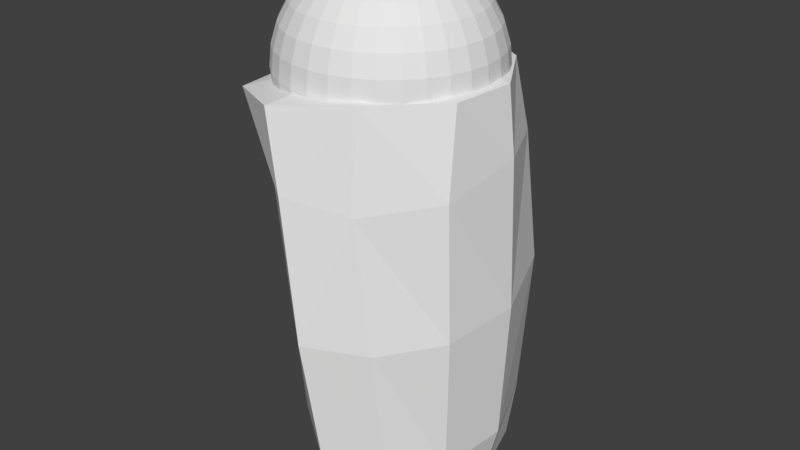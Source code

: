 # Source: 09_thighR.blend  (saved by Blender 2.79.0; exported with 4.5.12 LTS)
import bpy
from mathutils import Matrix  # noqa: F401  (used for matrix-valued properties, if any)

bpy.ops.wm.read_factory_settings(use_empty=True)
scene = bpy.context.scene
scene.name = 'Scene'

# ---- collections
col_collection_1 = bpy.data.collections.new('Collection 1'); scene.collection.children.link(col_collection_1)

# ---- materials (node trees are filled in below, after node groups)
mat_x = bpy.data.materials.new('マテリアル')
mat_x.alpha_threshold = 0.0
mat_x.use_transparent_shadow = False
mat_x.roughness = 0.5

# ---- material node trees

# ---- world
world_world = bpy.data.worlds.new('World'); scene.world = world_world
world_world.color = (0.05088, 0.05088, 0.05088)
world_world.use_sun_shadow = False
world_world.sun_shadow_jitter_overblur = 0.0
world_world.cycles.sampling_method = 'MANUAL'

# ---- meshes
me_007 = bpy.data.meshes.new('球.007')
me_007.from_pydata([(0.5153, 0.0, 0.1025), (0.4854, 0.0, 0.201), (0.4368, 0.0, 0.2919), (0.3715, 0.0, 0.3715), (0.2919, 0.0, 0.4368), (0.201, 0.0, 0.4854), (0.1025, 0.0, 0.5153), (0.5054, -0.1005, 0.1025), (0.476, -0.09469, 0.201), (0.4284, -0.08522, 0.2919), (0.3644, -0.07247, 0.3715), (0.2863, -0.05694, 0.4368), (0.1972, -0.03922, 0.4854), (0.1005, -0.02, 0.5153), (0.476, -0.1972, 0.1025), (0.4484, -0.1857, 0.201), (0.4036, -0.1672, 0.2919), (0.3432, -0.1422, 0.3715), (0.2697, -0.1117, 0.4368), (0.1857, -0.07694, 0.4854), (0.09469, -0.03922, 0.5153), (0.4284, -0.2863, 0.1025), (0.4036, -0.2697, 0.201), (0.3632, -0.2427, 0.2919), (0.3089, -0.2064, 0.3715), (0.2427, -0.1622, 0.4368), (0.1672, -0.1117, 0.4854), (0.08522, -0.05694, 0.5153), (0.3643, -0.3644, 0.1025), (0.3432, -0.3432, 0.201), (0.3089, -0.3089, 0.2919), (0.2627, -0.2627, 0.3715), (0.2064, -0.2064, 0.4368), (0.1422, -0.1422, 0.4854), (0.07247, -0.07247, 0.5153), (0.2863, -0.4284, 0.1025), (0.2697, -0.4036, 0.201), (0.2427, -0.3632, 0.2919), (0.2064, -0.3089, 0.3715), (0.1622, -0.2427, 0.4368), (0.1117, -0.1672, 0.4854), (0.05694, -0.08522, 0.5153), (0.1972, -0.476, 0.1025), (0.1857, -0.4484, 0.201), (0.1672, -0.4036, 0.2919), (0.1422, -0.3432, 0.3715), (0.1117, -0.2697, 0.4368), (0.07694, -0.1857, 0.4854), (0.03922, -0.09469, 0.5153), (0.1025, -0.5153, -3.966e-08), (0.1005, -0.5054, 0.1025), (0.09469, -0.476, 0.201), (0.08522, -0.4284, 0.2919), (0.07247, -0.3644, 0.3715), (0.05694, -0.2863, 0.4368), (0.03922, -0.1972, 0.4854), (0.02, -0.1005, 0.5153), (-1.99e-07, -0.5254, -3.966e-08), (-2.068e-07, -0.5153, 0.1025), (-1.207e-07, -0.4854, 0.201), (-1.755e-07, -0.4368, 0.2919), (-1.677e-07, -0.3715, 0.3715), (-1.794e-07, -0.2919, 0.4368), (-1.599e-07, -0.201, 0.4854), (-1.618e-07, -0.1025, 0.5153), (-0.1025, -0.5153, -3.966e-08), (-0.1005, -0.5054, 0.1025), (-0.09469, -0.476, 0.201), (-0.08522, -0.4284, 0.2919), (-0.07247, -0.3644, 0.3715), (-0.05694, -0.2863, 0.4368), (-0.03922, -0.1972, 0.4854), (-0.02, -0.1005, 0.5153), (-0.201, -0.4854, -3.966e-08), (-0.1972, -0.476, 0.1025), (-0.1857, -0.4484, 0.201), (-0.1672, -0.4036, 0.2919), (-0.1422, -0.3432, 0.3715), (-0.1117, -0.2697, 0.4368), (-0.07694, -0.1857, 0.4854), (-0.03922, -0.09469, 0.5153), (-0.2919, -0.4368, -3.966e-08), (-0.2863, -0.4284, 0.1025), (-0.2697, -0.4036, 0.201), (-0.2427, -0.3632, 0.2919), (-0.2064, -0.3089, 0.3715), (-0.1622, -0.2427, 0.4368), (-0.1117, -0.1672, 0.4854), (-0.05694, -0.08522, 0.5153), (-0.3715, -0.3715, -3.966e-08), (-0.3644, -0.3644, 0.1025), (-0.3432, -0.3432, 0.201), (-0.3089, -0.3089, 0.2919), (-0.2627, -0.2627, 0.3715), (-0.2064, -0.2064, 0.4368), (-0.1422, -0.1422, 0.4854), (-0.07247, -0.07247, 0.5153), (-0.4368, -0.2919, -3.966e-08), (-0.4284, -0.2863, 0.1025), (-0.4036, -0.2697, 0.201), (-0.3632, -0.2427, 0.2919), (-0.3089, -0.2064, 0.3715), (-0.2427, -0.1622, 0.4368), (-0.1672, -0.1117, 0.4854), (-0.08522, -0.05694, 0.5153), (-0.4854, -0.201, -3.966e-08), (-0.476, -0.1972, 0.1025), (-0.4484, -0.1857, 0.201), (-0.4036, -0.1672, 0.2919), (-0.3432, -0.1422, 0.3715), (-0.2697, -0.1117, 0.4368), (-0.1857, -0.07694, 0.4854), (-0.09469, -0.03922, 0.5153), (-0.5153, -0.1025, -3.966e-08), (-0.5054, -0.1005, 0.1025), (-0.476, -0.09469, 0.201), (-0.4284, -0.08522, 0.2919), (-0.3644, -0.07247, 0.3715), (-0.2863, -0.05694, 0.4368), (-0.1972, -0.03922, 0.4854), (-0.1005, -0.02, 0.5153), (-0.5254, 5.272e-08, -3.966e-08), (-0.5153, 4.489e-08, 0.1025), (-0.4854, -3.34e-08, 0.201), (-0.4368, 4.489e-08, 0.2919), (-0.3715, 1.357e-08, 0.3715), (-0.2919, 5.746e-09, 0.4368), (-0.201, -2.082e-09, 0.4854), (-0.1025, -2.082e-09, 0.5153), (-0.5153, 0.1025, -3.966e-08), (-0.5054, 0.1005, 0.1025), (-0.476, 0.09469, 0.201), (-0.4284, 0.08522, 0.2919), (-0.3644, 0.07247, 0.3715), (-0.2863, 0.05694, 0.4368), (-0.1972, 0.03922, 0.4854), (-0.1005, 0.02, 0.5153), (-0.4854, 0.201, -3.966e-08), (-0.476, 0.1972, 0.1025), (-0.4484, 0.1857, 0.201), (-0.4036, 0.1672, 0.2919), (-0.3432, 0.1422, 0.3715), (-0.2697, 0.1117, 0.4368), (-0.1857, 0.07694, 0.4854), (-0.09469, 0.03922, 0.5153), (-0.4368, 0.2919, -3.966e-08), (-0.4284, 0.2863, 0.1025), (-0.4036, 0.2697, 0.201), (-0.3632, 0.2427, 0.2919), (-0.3089, 0.2064, 0.3715), (-0.2427, 0.1622, 0.4368), (-0.1672, 0.1117, 0.4854), (-0.08522, 0.05694, 0.5153), (-0.3715, 0.3715, -3.966e-08), (-0.3644, 0.3644, 0.1025), (-0.3432, 0.3432, 0.201), (-0.3089, 0.3089, 0.2919), (-0.2627, 0.2627, 0.3715), (-0.2064, 0.2064, 0.4368), (-0.1422, 0.1422, 0.4854), (-0.07247, 0.07247, 0.5153), (-0.2919, 0.4368, -3.966e-08), (-0.2863, 0.4284, 0.1025), (-0.2697, 0.4036, 0.201), (-0.2427, 0.3632, 0.2919), (-0.2064, 0.3089, 0.3715), (-0.1622, 0.2427, 0.4368), (-0.1117, 0.1672, 0.4854), (-0.05694, 0.08522, 0.5153), (-1.712e-07, 0.0, 0.5254), (-0.201, 0.4854, -3.966e-08), (-0.1972, 0.476, 0.1025), (-0.1857, 0.4484, 0.201), (-0.1672, 0.4036, 0.2919), (-0.1422, 0.3432, 0.3715), (-0.1117, 0.2697, 0.4368), (-0.07694, 0.1857, 0.4854), (-0.03922, 0.09469, 0.5153), (-0.1025, 0.5153, -3.966e-08), (-0.1005, 0.5054, 0.1025), (-0.09469, 0.476, 0.201), (-0.08522, 0.4284, 0.2919), (-0.07247, 0.3644, 0.3715), (-0.05694, 0.2863, 0.4368), (-0.03922, 0.1972, 0.4854), (-0.02, 0.1005, 0.5153), (-5.026e-08, 0.5153, 0.1025), (-1.677e-07, 0.4854, 0.201), (-7.375e-08, 0.4368, 0.2919), (-9.723e-08, 0.3715, 0.3715), (-1.364e-07, 0.2919, 0.4368), (-1.325e-07, 0.201, 0.4854), (-1.657e-07, 0.1025, 0.5153), (0.1005, 0.5054, 0.1025), (0.09469, 0.476, 0.201), (0.08522, 0.4284, 0.2919), (0.07247, 0.3644, 0.3715), (0.05694, 0.2863, 0.4368), (0.03922, 0.1972, 0.4854), (0.02, 0.1005, 0.5153), (0.1972, 0.476, 0.1025), (0.1857, 0.4484, 0.201), (0.1672, 0.4036, 0.2919), (0.1422, 0.3432, 0.3715), (0.1117, 0.2697, 0.4368), (0.07694, 0.1857, 0.4854), (0.03922, 0.09469, 0.5153), (0.2863, 0.4284, 0.1025), (0.2697, 0.4036, 0.201), (0.2427, 0.3632, 0.2919), (0.2064, 0.3089, 0.3715), (0.1622, 0.2427, 0.4368), (0.1117, 0.1672, 0.4854), (0.05694, 0.08522, 0.5153), (0.3643, 0.3643, 0.1025), (0.3432, 0.3432, 0.201), (0.3089, 0.3089, 0.2919), (0.2627, 0.2627, 0.3715), (0.2064, 0.2064, 0.4368), (0.1422, 0.1422, 0.4854), (0.07247, 0.07247, 0.5153), (0.4284, 0.2863, 0.1025), (0.4036, 0.2697, 0.201), (0.3632, 0.2427, 0.2919), (0.3089, 0.2064, 0.3715), (0.2427, 0.1622, 0.4368), (0.1672, 0.1117, 0.4854), (0.08522, 0.05694, 0.5153), (0.476, 0.1972, 0.1025), (0.4484, 0.1857, 0.201), (0.4036, 0.1672, 0.2919), (0.3432, 0.1422, 0.3715), (0.2697, 0.1117, 0.4368), (0.1857, 0.07694, 0.4854), (0.09469, 0.03922, 0.5153), (0.5054, 0.1005, 0.1025), (0.476, 0.09469, 0.201), (0.4284, 0.08522, 0.2919), (0.3643, 0.07247, 0.3715), (0.2863, 0.05694, 0.4368), (0.1972, 0.03922, 0.4854), (0.1005, 0.02, 0.5153), (0.3694, -0.3724, 0.006397), (0.3712, -0.3712, 0.003486), (0.3718, -0.3701, 0.006398), (-0.2892, -0.4328, -0.04867), (-0.3674, -0.3674, -0.05853), (-0.1997, -0.4822, -0.03471), (-0.1022, -0.5136, -0.01712), (-0.08237, -0.516, -0.01313), (-1.998e-07, -0.5243, -0.01036), (0.1024, -0.5149, -0.003988), (0.1458, -0.5021, -3.966e-08), (0.2009, -0.4849, 0.005209), (0.2915, -0.4362, 0.007401), (0.4361, -0.2914, 0.008266), (0.4842, -0.2006, 0.01299), (-0.4775, -0.1978, -0.08668), (-0.4307, -0.2878, -0.07486), (-0.5063, -0.1007, -0.09298), (-0.5162, 4.557e-08, -0.09355), (-0.5083, 0.08378, -0.08924), (0.514, -0.1022, 0.01314), (0.5238, 0.0, 0.01565), (0.5151, 0.08429, 0.02012), (-0.5066, 0.1008, -0.0894), (-0.4777, 0.1979, -0.08451), (-0.4308, 0.2878, -0.07398), (-0.3674, 0.3674, -0.05815), (-0.2897, 0.4336, -0.03929), (-0.2004, 0.4837, -0.01837), (-0.1024, 0.5147, -0.005902), (-0.04135, 0.5213, -3.966e-08), (-7.28e-08, 0.525, 0.004131), (0.09009, 0.5149, 0.01609), (0.2006, 0.4844, 0.01077), (0.2913, 0.436, 0.01003), (0.1022, 0.5138, 0.01516), (0.3707, 0.3707, 0.01075), (0.4843, 0.2006, 0.0123), (0.5135, 0.1021, 0.01847), (0.436, 0.2913, 0.009689), (-0.4598, -0.4543, -0.08746), (-0.4535, 0.5069, -0.08925), (0.3726, 0.4167, 0.005626), (0.2437, -0.4911, 0.006382), (-0.2033, -0.296, -2.08), (-0.233, 0.3404, -2.08), (0.3845, 0.4772, -2.08), (0.3298, -0.4034, -2.08), (-0.1168, -0.6519, -0.0348), (0.102, 0.5913, -2.08), (0.102, -0.5106, -2.08), (0.09318, 0.5847, 0.004971), (-0.2909, 0.08346, -2.08), (0.5078, 0.08346, -2.08), (0.102, 0.09092, -2.08), (-0.5345, 0.08346, -0.09705), (0.5708, 0.08346, 0.01215), (0.07131, 0.09092, 0.08363), (-0.4328, -0.3454, -0.4077), (0.6104, 0.07904, -0.3094), (0.102, 0.6277, -0.2647), (-0.3917, 0.4116, -0.3396), (-0.4849, 0.07904, -0.3359), (0.4319, 0.45, -0.3393), (0.2572, -0.5472, -0.4684), (-0.04067, -0.6743, -0.4098), (-0.3419, 0.08147, -1.735), (-0.3233, 0.3623, -1.771), (0.3655, -0.4648, -1.833), (0.09978, -0.6091, -1.792), (0.1021, 0.6533, -1.656), (0.4273, 0.4843, -1.777), (-0.256, -0.3512, -1.746), (0.5967, 0.08147, -1.743), (-0.2277, 0.5978, -0.0339), (-0.2179, 0.6106, -0.3733), (0.5292, -0.2215, 0.006417), (0.5496, -0.2876, -0.4105), (0.5253, -0.2377, -1.801), (-0.1552, 0.5605, -1.779), (0.6353, 0.08026, -1.034), (-0.3962, 0.08026, -1.071), (0.05604, -0.6934, -1.095), (0.5656, -0.2811, -1.081), (-0.284, -0.404, -1.082), (0.477, 0.5013, -0.999), (0.3375, -0.5322, -1.117), (-0.1341, 0.6019, -1.097), (-0.3581, 0.3866, -1.084), (0.102, 0.6951, -0.9799), (-0.07124, 0.54, -2.08), (0.4592, -0.2193, -2.08)], [], [(5, 11, 12), (3, 9, 10), (0, 8, 1), (5, 13, 6), (4, 10, 11), (1, 9, 2), (263, 7, 0), (11, 17, 18), (8, 16, 9), (262, 14, 7), (11, 19, 12), (10, 16, 17), (8, 14, 15), (12, 20, 13), (17, 25, 18), (16, 22, 23), (256, 21, 14), (18, 26, 19), (16, 24, 17), (14, 22, 15), (19, 27, 20), (25, 31, 32), (23, 29, 30), (255, 244, 28), (25, 33, 26), (23, 31, 24), (21, 29, 22), (26, 34, 27), (31, 39, 32), (30, 36, 37), (28, 242, 35), (32, 40, 33), (30, 38, 31), (28, 36, 29), (34, 40, 41), (38, 46, 39), (37, 43, 44), (254, 42, 35), (39, 47, 40), (38, 44, 45), (35, 43, 36), (40, 48, 41), (46, 53, 54), (44, 51, 52), (252, 49, 50), (46, 55, 47), (45, 52, 53), (42, 51, 43), (48, 55, 56), (54, 61, 62), (52, 59, 60), (49, 58, 50), (54, 63, 55), (52, 61, 53), (50, 59, 51), (251, 57, 49), (55, 64, 56), (62, 69, 70), (60, 67, 68), (58, 65, 66), (62, 71, 63), (60, 69, 61), (58, 67, 59), (249, 248, 65), (63, 72, 64), (70, 77, 78), (68, 75, 76), (66, 73, 74), (71, 78, 79), (68, 77, 69), (66, 75, 67), (248, 73, 65), (71, 80, 72), (78, 85, 86), (76, 83, 84), (73, 82, 74), (78, 87, 79), (76, 85, 77), (74, 83, 75), (247, 81, 73), (79, 88, 80), (86, 93, 94), (84, 91, 92), (81, 90, 82), (87, 94, 95), (84, 93, 85), (82, 91, 83), (245, 89, 81), (88, 95, 96), (94, 101, 102), (92, 99, 100), (89, 98, 90), (95, 102, 103), (92, 101, 93), (90, 99, 91), (246, 97, 89), (95, 104, 96), (102, 109, 110), (100, 107, 108), (98, 105, 106), (103, 110, 111), (101, 108, 109), (98, 107, 99), (258, 105, 97), (104, 111, 112), (109, 118, 110), (108, 115, 116), (105, 114, 106), (110, 119, 111), (108, 117, 109), (106, 115, 107), (257, 113, 105), (111, 120, 112), (117, 126, 118), (116, 123, 124), (113, 122, 114), (119, 126, 127), (116, 125, 117), (114, 123, 115), (259, 121, 113), (120, 127, 128), (126, 133, 134), (124, 131, 132), (121, 130, 122), (126, 135, 127), (124, 133, 125), (122, 131, 123), (261, 265, 129), (128, 135, 136), (134, 141, 142), (132, 139, 140), (129, 138, 130), (135, 142, 143), (132, 141, 133), (130, 139, 131), (129, 266, 137), (136, 143, 144), (141, 150, 142), (140, 147, 148), (137, 146, 138), (143, 150, 151), (140, 149, 141), (138, 147, 139), (137, 267, 145), (144, 151, 152), (150, 157, 158), (148, 155, 156), (145, 154, 146), (150, 159, 151), (148, 157, 149), (146, 155, 147), (145, 268, 153), (151, 160, 152), (157, 166, 158), (156, 163, 164), (153, 162, 154), (158, 167, 159), (156, 165, 157), (154, 163, 155), (153, 269, 161), (160, 167, 168), (165, 175, 166), (164, 172, 173), (162, 170, 171), (167, 175, 176), (164, 174, 165), (162, 172, 163), (161, 270, 170), (168, 176, 177), (174, 183, 175), (173, 180, 181), (171, 178, 179), (175, 184, 176), (173, 182, 174), (171, 180, 172), (170, 271, 178), (176, 185, 177), (182, 190, 183), (181, 187, 188), (272, 273, 186), (184, 190, 191), (182, 188, 189), (179, 187, 180), (178, 271, 272), (184, 192, 185), (189, 197, 190), (188, 194, 195), (274, 277, 193), (190, 198, 191), (189, 195, 196), (186, 194, 187), (191, 199, 192), (196, 204, 197), (195, 201, 202), (277, 200, 193), (197, 205, 198), (195, 203, 196), (193, 201, 194), (198, 206, 199), (204, 210, 211), (202, 208, 209), (275, 207, 200), (205, 211, 212), (203, 209, 210), (200, 208, 201), (206, 212, 213), (211, 217, 218), (209, 215, 216), (207, 278, 214), (211, 219, 212), (209, 217, 210), (207, 215, 208), (212, 220, 213), (217, 225, 218), (216, 222, 223), (278, 221, 214), (218, 226, 219), (216, 224, 217), (214, 222, 215), (219, 227, 220), (224, 232, 225), (223, 229, 230), (221, 279, 228), (225, 233, 226), (223, 231, 224), (221, 229, 222), (226, 234, 227), (231, 239, 232), (230, 236, 237), (228, 280, 235), (232, 240, 233), (230, 238, 231), (228, 236, 229), (234, 240, 241), (169, 6, 13), (169, 13, 20), (169, 20, 27), (169, 27, 34), (169, 34, 41), (169, 41, 48), (169, 48, 56), (169, 56, 64), (169, 64, 72), (169, 72, 80), (169, 80, 88), (169, 88, 96), (169, 96, 104), (169, 104, 112), (169, 112, 120), (169, 120, 128), (169, 128, 136), (169, 136, 144), (169, 144, 152), (169, 152, 160), (169, 160, 168), (169, 168, 177), (169, 177, 185), (169, 185, 192), (169, 192, 199), (169, 199, 206), (169, 206, 213), (169, 213, 220), (169, 220, 227), (169, 227, 234), (169, 234, 241), (238, 4, 239), (236, 2, 237), (264, 263, 0), (169, 241, 6), (239, 5, 240), (237, 3, 238), (235, 1, 236), (240, 6, 241), (244, 242, 243), (252, 251, 49), (300, 297, 282), (302, 284, 293), (301, 318, 298), (307, 285, 306), (299, 318, 285), (333, 295, 296), (317, 283, 303), (296, 286, 292), (307, 282, 290), (282, 299, 290), (288, 296, 295), (301, 284, 305), (316, 293, 299), (303, 297, 304), (287, 296, 332), (299, 284, 298), (312, 327, 331), (314, 324, 311), (315, 325, 322), (309, 329, 330), (308, 330, 323), (311, 328, 310), (314, 323, 326), (315, 327, 313), (286, 308, 314), (287, 321, 309), (291, 313, 312), (295, 313, 288), (294, 309, 308), (292, 314, 311), (292, 310, 289), (295, 320, 315), (316, 302, 293), (319, 285, 318), (325, 306, 319), (317, 331, 302), (322, 319, 301), (324, 306, 328), (323, 300, 326), (329, 312, 331), (331, 305, 302), (322, 305, 327), (328, 320, 310), (323, 303, 304), (326, 307, 324), (330, 317, 303), (321, 291, 312), (333, 310, 320), (5, 4, 11), (3, 2, 9), (0, 7, 8), (5, 12, 13), (4, 3, 10), (1, 8, 9), (263, 262, 7), (11, 10, 17), (8, 15, 16), (262, 256, 14), (11, 18, 19), (10, 9, 16), (8, 7, 14), (12, 19, 20), (17, 24, 25), (16, 15, 22), (256, 255, 21), (18, 25, 26), (16, 23, 24), (14, 21, 22), (19, 26, 27), (25, 24, 31), (23, 22, 29), (28, 21, 255), (244, 243, 28), (25, 32, 33), (23, 30, 31), (21, 28, 29), (26, 33, 34), (31, 38, 39), (30, 29, 36), (28, 243, 242), (242, 254, 35), (32, 39, 40), (30, 37, 38), (28, 35, 36), (34, 33, 40), (38, 45, 46), (37, 36, 43), (254, 253, 42), (39, 46, 47), (38, 37, 44), (35, 42, 43), (40, 47, 48), (46, 45, 53), (44, 43, 51), (50, 42, 252), (42, 253, 252), (46, 54, 55), (45, 44, 52), (42, 50, 51), (48, 47, 55), (54, 53, 61), (52, 51, 59), (49, 57, 58), (54, 62, 63), (52, 60, 61), (50, 58, 59), (251, 250, 57), (55, 63, 64), (62, 61, 69), (60, 59, 67), (58, 57, 65), (62, 70, 71), (60, 68, 69), (58, 66, 67), (65, 57, 249), (57, 250, 249), (63, 71, 72), (70, 69, 77), (68, 67, 75), (66, 65, 73), (71, 70, 78), (68, 76, 77), (66, 74, 75), (248, 247, 73), (71, 79, 80), (78, 77, 85), (76, 75, 83), (73, 81, 82), (78, 86, 87), (76, 84, 85), (74, 82, 83), (247, 245, 81), (79, 87, 88), (86, 85, 93), (84, 83, 91), (81, 89, 90), (87, 86, 94), (84, 92, 93), (82, 90, 91), (245, 246, 89), (88, 87, 95), (94, 93, 101), (92, 91, 99), (89, 97, 98), (95, 94, 102), (92, 100, 101), (90, 98, 99), (246, 258, 97), (95, 103, 104), (102, 101, 109), (100, 99, 107), (98, 97, 105), (103, 102, 110), (101, 100, 108), (98, 106, 107), (258, 257, 105), (104, 103, 111), (109, 117, 118), (108, 107, 115), (105, 113, 114), (110, 118, 119), (108, 116, 117), (106, 114, 115), (257, 259, 113), (111, 119, 120), (117, 125, 126), (116, 115, 123), (113, 121, 122), (119, 118, 126), (116, 124, 125), (114, 122, 123), (259, 260, 121), (120, 119, 127), (126, 125, 133), (124, 123, 131), (121, 129, 130), (126, 134, 135), (124, 132, 133), (122, 130, 131), (129, 121, 261), (121, 260, 261), (128, 127, 135), (134, 133, 141), (132, 131, 139), (129, 137, 138), (135, 134, 142), (132, 140, 141), (130, 138, 139), (129, 265, 266), (136, 135, 143), (141, 149, 150), (140, 139, 147), (137, 145, 146), (143, 142, 150), (140, 148, 149), (138, 146, 147), (137, 266, 267), (144, 143, 151), (150, 149, 157), (148, 147, 155), (145, 153, 154), (150, 158, 159), (148, 156, 157), (146, 154, 155), (145, 267, 268), (151, 159, 160), (157, 165, 166), (156, 155, 163), (153, 161, 162), (158, 166, 167), (156, 164, 165), (154, 162, 163), (153, 268, 269), (160, 159, 167), (165, 174, 175), (164, 163, 172), (162, 161, 170), (167, 166, 175), (164, 173, 174), (162, 171, 172), (161, 269, 270), (168, 167, 176), (174, 182, 183), (173, 172, 180), (171, 170, 178), (175, 183, 184), (173, 181, 182), (171, 179, 180), (170, 270, 271), (176, 184, 185), (182, 189, 190), (181, 180, 187), (186, 179, 272), (179, 178, 272), (184, 183, 190), (182, 181, 188), (179, 186, 187), (184, 191, 192), (189, 196, 197), (188, 187, 194), (193, 186, 274), (186, 273, 274), (190, 197, 198), (189, 188, 195), (186, 193, 194), (191, 198, 199), (196, 203, 204), (195, 194, 201), (277, 275, 200), (197, 204, 205), (195, 202, 203), (193, 200, 201), (198, 205, 206), (204, 203, 210), (202, 201, 208), (275, 276, 207), (205, 204, 211), (203, 202, 209), (200, 207, 208), (206, 205, 212), (211, 210, 217), (209, 208, 215), (207, 276, 278), (211, 218, 219), (209, 216, 217), (207, 214, 215), (212, 219, 220), (217, 224, 225), (216, 215, 222), (278, 281, 221), (218, 225, 226), (216, 223, 224), (214, 221, 222), (219, 226, 227), (224, 231, 232), (223, 222, 229), (221, 281, 279), (225, 232, 233), (223, 230, 231), (221, 228, 229), (226, 233, 234), (231, 238, 239), (230, 229, 236), (228, 279, 280), (232, 239, 240), (230, 237, 238), (228, 235, 236), (234, 233, 240), (238, 3, 4), (236, 1, 2), (0, 235, 264), (235, 280, 264), (239, 4, 5), (237, 2, 3), (235, 0, 1), (240, 5, 6), (300, 304, 297), (302, 305, 284), (301, 319, 318), (307, 290, 285), (285, 290, 299), (299, 298, 318), (292, 289, 296), (289, 333, 296), (317, 316, 283), (296, 294, 286), (307, 300, 282), (282, 297, 299), (288, 291, 296), (301, 298, 284), (299, 297, 283), (283, 316, 299), (303, 283, 297), (294, 296, 287), (296, 291, 332), (299, 293, 284), (312, 313, 327), (314, 326, 324), (315, 320, 325), (309, 321, 329), (308, 309, 330), (311, 324, 328), (314, 308, 323), (315, 322, 327), (286, 294, 308), (287, 332, 321), (291, 288, 313), (295, 315, 313), (294, 287, 309), (292, 286, 314), (292, 311, 310), (295, 333, 320), (316, 317, 302), (319, 306, 285), (325, 328, 306), (317, 329, 331), (322, 325, 319), (324, 307, 306), (323, 304, 300), (329, 321, 312), (331, 327, 305), (322, 301, 305), (328, 325, 320), (323, 330, 303), (326, 300, 307), (330, 329, 317), (321, 332, 291), (333, 289, 310)])
_uv = me_007.uv_layers.new(name='UVマップ')
_uv.uv.foreach_set('vector', [0.8078, 0.1574, 0.7996, 0.1356, 0.7997, 0.1569, 0.8151, 0.1161, 0.8009, 0.09269, 0.8001, 0.1144, 0.8285, 0.04755, 0.8018, 0.0697, 0.8237, 0.07234, 0.8078, 0.1574, 0.8007, 0.1789, 0.805, 0.179, 0.8112, 0.1367, 0.8001, 0.1144, 0.7996, 0.1356, 0.8237, 0.07234, 0.8009, 0.09269, 0.8192, 0.09493, 0.8329, 0.02363, 0.8027, 0.04466, 0.8285, 0.04755, 0.7996, 0.1356, 0.7849, 0.1151, 0.7878, 0.1364, 0.8018, 0.0697, 0.7823, 0.09332, 0.8009, 0.09269, 0.8032, 0.02023, 0.777, 0.04572, 0.8027, 0.04466, 0.7996, 0.1356, 0.7914, 0.1578, 0.7997, 0.1569, 0.8001, 0.1144, 0.7823, 0.09332, 0.7849, 0.1151, 0.8018, 0.0697, 0.777, 0.04572, 0.7798, 0.07042, 0.7997, 0.1569, 0.7964, 0.1797, 0.8007, 0.1789, 0.7849, 0.1151, 0.776, 0.1392, 0.7878, 0.1364, 0.7823, 0.09332, 0.7582, 0.07428, 0.7639, 0.0967, 0.7741, 0.02189, 0.7521, 0.05031, 0.777, 0.04572, 0.7878, 0.1364, 0.7833, 0.1601, 0.7914, 0.1578, 0.7823, 0.09332, 0.7698, 0.1182, 0.7849, 0.1151, 0.777, 0.04572, 0.7582, 0.07428, 0.7798, 0.07042, 0.7914, 0.1578, 0.7921, 0.1812, 0.7964, 0.1797, 0.776, 0.1392, 0.755, 0.1236, 0.7646, 0.1439, 0.7639, 0.0967, 0.7372, 0.08102, 0.746, 0.1027, 0.7458, 0.02627, 0.7194, 0.0347, 0.7282, 0.05799, 0.776, 0.1392, 0.7755, 0.1639, 0.7833, 0.1601, 0.7639, 0.0967, 0.755, 0.1236, 0.7698, 0.1182, 0.7521, 0.05031, 0.7372, 0.08102, 0.7582, 0.07428, 0.7833, 0.1601, 0.7882, 0.1835, 0.7921, 0.1812, 0.755, 0.1236, 0.7537, 0.1505, 0.7646, 0.1439, 0.746, 0.1027, 0.7171, 0.09043, 0.7287, 0.1112, 0.7282, 0.05799, 0.7183, 0.03464, 0.7054, 0.0685, 0.7646, 0.1439, 0.7682, 0.169, 0.7755, 0.1639, 0.746, 0.1027, 0.7407, 0.1312, 0.755, 0.1236, 0.7282, 0.05799, 0.7171, 0.09043, 0.7372, 0.08102, 0.7882, 0.1835, 0.7682, 0.169, 0.7847, 0.1865, 0.7407, 0.1312, 0.7436, 0.1591, 0.7537, 0.1505, 0.7287, 0.1112, 0.6978, 0.1023, 0.7121, 0.1222, 0.6937, 0.0467, 0.6837, 0.08135, 0.7054, 0.0685, 0.7537, 0.1505, 0.7617, 0.1756, 0.7682, 0.169, 0.7407, 0.1312, 0.7121, 0.1222, 0.7272, 0.1412, 0.7054, 0.0685, 0.6978, 0.1023, 0.7171, 0.09043, 0.7682, 0.169, 0.7817, 0.1902, 0.7847, 0.1865, 0.7436, 0.1591, 0.7146, 0.1534, 0.7346, 0.1696, 0.7121, 0.1222, 0.6793, 0.1164, 0.6963, 0.1355, 0.6567, 0.06791, 0.6473, 0.07508, 0.6633, 0.09617, 0.7436, 0.1591, 0.7563, 0.1835, 0.7617, 0.1756, 0.7272, 0.1412, 0.6963, 0.1355, 0.7146, 0.1534, 0.6837, 0.08135, 0.6793, 0.1164, 0.6978, 0.1023, 0.7817, 0.1902, 0.7563, 0.1835, 0.7794, 0.1946, 0.7346, 0.1696, 0.703, 0.1683, 0.7268, 0.1823, 0.6963, 0.1355, 0.6612, 0.1328, 0.6811, 0.1515, 0.6473, 0.07508, 0.6431, 0.1126, 0.6633, 0.09617, 0.7346, 0.1696, 0.7521, 0.1928, 0.7563, 0.1835, 0.6963, 0.1355, 0.703, 0.1683, 0.7146, 0.1534, 0.6633, 0.09617, 0.6612, 0.1328, 0.6793, 0.1164, 0.6466, 0.07425, 0.6261, 0.09155, 0.6473, 0.07508, 0.7563, 0.1835, 0.778, 0.1994, 0.7794, 0.1946, 0.7283, 0.2307, 0.7183, 0.2627, 0.7376, 0.2432, 0.6815, 0.2692, 0.6854, 0.3095, 0.7009, 0.2849, 0.6439, 0.3218, 0.6593, 0.3652, 0.6717, 0.3363, 0.7283, 0.2307, 0.7585, 0.2267, 0.7535, 0.2177, 0.6815, 0.2692, 0.7183, 0.2627, 0.704, 0.2479, 0.6439, 0.3218, 0.6854, 0.3095, 0.6614, 0.294, 0.6518, 0.3666, 0.6572, 0.3702, 0.6593, 0.3652, 0.7535, 0.2177, 0.7805, 0.2133, 0.7786, 0.2087, 0.7376, 0.2432, 0.7335, 0.2742, 0.7482, 0.2532, 0.7009, 0.2849, 0.709, 0.3214, 0.7204, 0.2969, 0.6717, 0.3363, 0.689, 0.3764, 0.6986, 0.3477, 0.7585, 0.2267, 0.7482, 0.2532, 0.7648, 0.2342, 0.7009, 0.2849, 0.7335, 0.2742, 0.7183, 0.2627, 0.6717, 0.3363, 0.709, 0.3214, 0.6854, 0.3095, 0.6572, 0.3702, 0.689, 0.3764, 0.6593, 0.3652, 0.7585, 0.2267, 0.7833, 0.2174, 0.7805, 0.2133, 0.7482, 0.2532, 0.7491, 0.2826, 0.7597, 0.2608, 0.7204, 0.2969, 0.7322, 0.3299, 0.7401, 0.3056, 0.689, 0.3764, 0.7253, 0.356, 0.6986, 0.3477, 0.7482, 0.2532, 0.7722, 0.2401, 0.7648, 0.2342, 0.7204, 0.2969, 0.7491, 0.2826, 0.7335, 0.2742, 0.6986, 0.3477, 0.7322, 0.3299, 0.709, 0.3214, 0.6857, 0.3867, 0.7189, 0.3845, 0.689, 0.3764, 0.7648, 0.2342, 0.7867, 0.2208, 0.7833, 0.2174, 0.7597, 0.2608, 0.765, 0.2883, 0.7718, 0.2661, 0.7401, 0.3056, 0.7552, 0.3352, 0.7596, 0.3112, 0.7189, 0.3845, 0.7517, 0.361, 0.7253, 0.356, 0.7722, 0.2401, 0.7718, 0.2661, 0.7801, 0.2445, 0.7401, 0.3056, 0.765, 0.2883, 0.7491, 0.2826, 0.7253, 0.356, 0.7552, 0.3352, 0.7322, 0.3299, 0.7158, 0.3993, 0.7487, 0.3893, 0.7189, 0.3845, 0.7867, 0.2208, 0.7801, 0.2445, 0.7905, 0.2234, 0.7718, 0.2661, 0.7809, 0.2913, 0.784, 0.2692, 0.7596, 0.3112, 0.7779, 0.3375, 0.7789, 0.314, 0.7487, 0.3893, 0.7776, 0.3627, 0.7517, 0.361, 0.7801, 0.2445, 0.784, 0.2692, 0.7884, 0.2473, 0.7596, 0.3112, 0.7809, 0.2913, 0.765, 0.2883, 0.7517, 0.361, 0.7779, 0.3375, 0.7552, 0.3352, 0.7471, 0.407, 0.7781, 0.3903, 0.7487, 0.3893, 0.7801, 0.2445, 0.7947, 0.2252, 0.7905, 0.2234, 0.784, 0.2692, 0.7965, 0.2919, 0.7961, 0.2703, 0.7789, 0.314, 0.7999, 0.3367, 0.7979, 0.3139, 0.7776, 0.3627, 0.8067, 0.3878, 0.8028, 0.3611, 0.7884, 0.2473, 0.7961, 0.2703, 0.7969, 0.2485, 0.7809, 0.2913, 0.7979, 0.3139, 0.7965, 0.2919, 0.7776, 0.3627, 0.7999, 0.3367, 0.7779, 0.3375, 0.779, 0.4128, 0.8067, 0.3878, 0.7781, 0.3903, 0.7947, 0.2252, 0.7969, 0.2485, 0.7991, 0.2262, 0.7965, 0.2919, 0.808, 0.2695, 0.7961, 0.2703, 0.7979, 0.3139, 0.8211, 0.3331, 0.816, 0.3112, 0.8067, 0.3878, 0.8271, 0.3564, 0.8028, 0.3611, 0.7961, 0.2703, 0.8052, 0.2484, 0.7969, 0.2485, 0.7979, 0.3139, 0.8116, 0.2902, 0.7965, 0.2919, 0.8028, 0.3611, 0.8211, 0.3331, 0.7999, 0.3367, 0.8109, 0.413, 0.8342, 0.3819, 0.8067, 0.3878, 0.7969, 0.2485, 0.8035, 0.2264, 0.7991, 0.2262, 0.8116, 0.2902, 0.8192, 0.2668, 0.808, 0.2695, 0.816, 0.3112, 0.8413, 0.3268, 0.8333, 0.3062, 0.8342, 0.3819, 0.8502, 0.3487, 0.8271, 0.3564, 0.8052, 0.2484, 0.8192, 0.2668, 0.8132, 0.2468, 0.816, 0.3112, 0.826, 0.2864, 0.8116, 0.2902, 0.8271, 0.3564, 0.8413, 0.3268, 0.8211, 0.3331, 0.8418, 0.4077, 0.8604, 0.3729, 0.8342, 0.3819, 0.8035, 0.2264, 0.8132, 0.2468, 0.8078, 0.2258, 0.8192, 0.2668, 0.8393, 0.2805, 0.8298, 0.2625, 0.8333, 0.3062, 0.8601, 0.3178, 0.8494, 0.2988, 0.8604, 0.3729, 0.8719, 0.3382, 0.8502, 0.3487, 0.8192, 0.2668, 0.8207, 0.244, 0.8132, 0.2468, 0.8333, 0.3062, 0.8393, 0.2805, 0.826, 0.2864, 0.8502, 0.3487, 0.8601, 0.3178, 0.8413, 0.3268, 0.8933, 0.3854, 0.8976, 0.383, 0.885, 0.3607, 0.8078, 0.2258, 0.8207, 0.244, 0.8119, 0.2245, 0.8298, 0.2625, 0.8515, 0.2727, 0.8394, 0.2565, 0.8494, 0.2988, 0.8774, 0.3063, 0.8642, 0.2891, 0.885, 0.3607, 0.8919, 0.3248, 0.8719, 0.3382, 0.8207, 0.244, 0.8394, 0.2565, 0.8275, 0.24, 0.8494, 0.2988, 0.8515, 0.2727, 0.8393, 0.2805, 0.8719, 0.3382, 0.8774, 0.3063, 0.8601, 0.3178, 0.885, 0.3607, 0.9227, 0.365, 0.908, 0.3454, 0.8119, 0.2245, 0.8275, 0.24, 0.8157, 0.2225, 0.8515, 0.2727, 0.8478, 0.2492, 0.8394, 0.2565, 0.8642, 0.2891, 0.8928, 0.2924, 0.8772, 0.2773, 0.908, 0.3454, 0.9099, 0.3087, 0.8919, 0.3248, 0.8275, 0.24, 0.8478, 0.2492, 0.8335, 0.235, 0.8642, 0.2891, 0.8623, 0.2632, 0.8515, 0.2727, 0.8919, 0.3248, 0.8928, 0.2924, 0.8774, 0.3063, 0.908, 0.3454, 0.9441, 0.3423, 0.9289, 0.327, 0.8157, 0.2225, 0.8335, 0.235, 0.819, 0.2199, 0.8478, 0.2492, 0.8713, 0.2521, 0.8549, 0.2407, 0.8772, 0.2773, 0.9061, 0.2764, 0.8882, 0.2638, 0.9289, 0.327, 0.9255, 0.29, 0.9099, 0.3087, 0.8478, 0.2492, 0.8386, 0.2291, 0.8335, 0.235, 0.8772, 0.2773, 0.8713, 0.2521, 0.8623, 0.2632, 0.9099, 0.3087, 0.9061, 0.2764, 0.8928, 0.2924, 0.9289, 0.327, 0.9609, 0.3157, 0.9473, 0.3055, 0.8335, 0.235, 0.8218, 0.2168, 0.819, 0.2199, 0.8713, 0.2521, 0.8605, 0.2312, 0.8549, 0.2407, 0.8882, 0.2638, 0.9168, 0.2583, 0.8972, 0.2487, 0.9473, 0.3055, 0.9383, 0.2689, 0.9255, 0.29, 0.8549, 0.2407, 0.8426, 0.2225, 0.8386, 0.2291, 0.8882, 0.2638, 0.8786, 0.2398, 0.8713, 0.2521, 0.9255, 0.29, 0.9168, 0.2583, 0.9061, 0.2764, 0.9473, 0.3055, 0.9725, 0.2865, 0.9624, 0.2812, 0.8218, 0.2168, 0.8426, 0.2225, 0.8239, 0.2132, 0.8786, 0.2398, 0.8645, 0.2209, 0.8605, 0.2312, 0.8972, 0.2487, 0.9247, 0.2388, 0.9036, 0.2322, 0.9383, 0.2689, 0.9738, 0.2545, 0.9478, 0.2459, 0.8426, 0.2225, 0.8645, 0.2209, 0.8453, 0.2153, 0.8972, 0.2487, 0.8837, 0.2265, 0.8786, 0.2398, 0.9383, 0.2689, 0.9247, 0.2388, 0.9168, 0.2583, 0.9624, 0.2812, 0.9788, 0.2562, 0.9738, 0.2545, 0.8239, 0.2132, 0.8453, 0.2153, 0.8255, 0.2094, 0.8837, 0.2265, 0.8667, 0.2101, 0.8645, 0.2209, 0.9036, 0.2322, 0.9294, 0.2179, 0.9073, 0.2149, 0.9478, 0.2459, 0.9813, 0.226, 0.9539, 0.2213, 0.8645, 0.2209, 0.8469, 0.2078, 0.8453, 0.2153, 0.9036, 0.2322, 0.8866, 0.2124, 0.8837, 0.2265, 0.9478, 0.2459, 0.9294, 0.2179, 0.9247, 0.2388, 0.9738, 0.2545, 0.9829, 0.2264, 0.9813, 0.226, 0.8453, 0.2153, 0.8263, 0.2053, 0.8255, 0.2094, 0.8866, 0.2124, 0.8671, 0.199, 0.8667, 0.2101, 0.9073, 0.2149, 0.9306, 0.1963, 0.9081, 0.197, 0.9844, 0.2082, 0.9835, 0.1958, 0.9557, 0.1956, 0.8469, 0.2078, 0.8671, 0.199, 0.8471, 0.2001, 0.8866, 0.2124, 0.9081, 0.197, 0.8872, 0.198, 0.9539, 0.2213, 0.9306, 0.1963, 0.9294, 0.2179, 0.9813, 0.226, 0.9829, 0.2264, 0.9844, 0.2082, 0.8469, 0.2078, 0.8264, 0.2012, 0.8263, 0.2053, 0.8872, 0.198, 0.8656, 0.188, 0.8671, 0.199, 0.9081, 0.197, 0.9281, 0.1746, 0.9058, 0.1791, 0.9781, 0.1682, 0.9777, 0.1646, 0.9528, 0.1695, 0.8671, 0.199, 0.8461, 0.1925, 0.8471, 0.2001, 0.8872, 0.198, 0.9058, 0.1791, 0.8853, 0.1836, 0.9557, 0.1956, 0.9281, 0.1746, 0.9306, 0.1963, 0.8471, 0.2001, 0.8258, 0.1971, 0.8264, 0.2012, 0.8853, 0.1836, 0.8623, 0.1774, 0.8656, 0.188, 0.9058, 0.1791, 0.9218, 0.1535, 0.9006, 0.1618, 0.9777, 0.1646, 0.9454, 0.1441, 0.9528, 0.1695, 0.8656, 0.188, 0.8437, 0.1851, 0.8461, 0.1925, 0.9058, 0.1791, 0.881, 0.1697, 0.8853, 0.1836, 0.9528, 0.1695, 0.9218, 0.1535, 0.9281, 0.1746, 0.8461, 0.1925, 0.8245, 0.1932, 0.8258, 0.1971, 0.8623, 0.1774, 0.8744, 0.1567, 0.8572, 0.1675, 0.9006, 0.1618, 0.9121, 0.1338, 0.8925, 0.1455, 0.9695, 0.1343, 0.9337, 0.1204, 0.9454, 0.1441, 0.8437, 0.1851, 0.8572, 0.1675, 0.8401, 0.1782, 0.881, 0.1697, 0.8925, 0.1455, 0.8744, 0.1567, 0.9454, 0.1441, 0.9121, 0.1338, 0.9218, 0.1535, 0.8245, 0.1932, 0.8401, 0.1782, 0.8226, 0.1896, 0.8572, 0.1675, 0.8657, 0.1449, 0.8504, 0.1585, 0.8925, 0.1455, 0.899, 0.116, 0.8817, 0.1309, 0.9337, 0.1204, 0.9377, 0.08226, 0.918, 0.09934, 0.8572, 0.1675, 0.8354, 0.172, 0.8401, 0.1782, 0.8925, 0.1455, 0.8657, 0.1449, 0.8744, 0.1567, 0.9337, 0.1204, 0.899, 0.116, 0.9121, 0.1338, 0.8401, 0.1782, 0.82, 0.1863, 0.8226, 0.1896, 0.8657, 0.1449, 0.8423, 0.1507, 0.8504, 0.1585, 0.8817, 0.1309, 0.8833, 0.1005, 0.8686, 0.1182, 0.9377, 0.08226, 0.8994, 0.08084, 0.918, 0.09934, 0.8504, 0.1585, 0.8296, 0.1667, 0.8354, 0.172, 0.8817, 0.1309, 0.8551, 0.1347, 0.8657, 0.1449, 0.918, 0.09934, 0.8833, 0.1005, 0.899, 0.116, 0.8354, 0.172, 0.8168, 0.1835, 0.82, 0.1863, 0.8551, 0.1347, 0.8328, 0.1444, 0.8423, 0.1507, 0.8686, 0.1182, 0.8651, 0.08793, 0.8535, 0.1078, 0.8994, 0.08084, 0.8906, 0.04413, 0.8777, 0.06589, 0.8423, 0.1507, 0.823, 0.1624, 0.8296, 0.1667, 0.8686, 0.1182, 0.8429, 0.1264, 0.8551, 0.1347, 0.8994, 0.08084, 0.8651, 0.08793, 0.8833, 0.1005, 0.8296, 0.1667, 0.8132, 0.1813, 0.8168, 0.1835, 0.8429, 0.1264, 0.8224, 0.1397, 0.8328, 0.1444, 0.8535, 0.1078, 0.845, 0.07842, 0.8369, 0.1001, 0.8777, 0.06589, 0.8623, 0.03224, 0.8538, 0.05469, 0.8328, 0.1444, 0.8157, 0.1593, 0.823, 0.1624, 0.8535, 0.1078, 0.8295, 0.1202, 0.8429, 0.1264, 0.8777, 0.06589, 0.845, 0.07842, 0.8651, 0.08793, 0.8132, 0.1813, 0.8157, 0.1593, 0.8093, 0.1798, 0.8034, 0.2026, 0.805, 0.179, 0.8007, 0.1789, 0.8034, 0.2026, 0.8007, 0.1789, 0.7964, 0.1797, 0.8034, 0.2026, 0.7964, 0.1797, 0.7921, 0.1812, 0.8034, 0.2026, 0.7921, 0.1812, 0.7882, 0.1835, 0.8034, 0.2026, 0.7882, 0.1835, 0.7847, 0.1865, 0.8034, 0.2026, 0.7847, 0.1865, 0.7817, 0.1902, 0.8034, 0.2026, 0.7817, 0.1902, 0.7794, 0.1946, 0.8034, 0.2026, 0.7794, 0.1946, 0.778, 0.1994, 0.8034, 0.2026, 0.7786, 0.2087, 0.7805, 0.2133, 0.8034, 0.2026, 0.7805, 0.2133, 0.7833, 0.2174, 0.8034, 0.2026, 0.7833, 0.2174, 0.7867, 0.2208, 0.8034, 0.2026, 0.7867, 0.2208, 0.7905, 0.2234, 0.8034, 0.2026, 0.7905, 0.2234, 0.7947, 0.2252, 0.8034, 0.2026, 0.7947, 0.2252, 0.7991, 0.2262, 0.8034, 0.2026, 0.7991, 0.2262, 0.8035, 0.2264, 0.8034, 0.2026, 0.8035, 0.2264, 0.8078, 0.2258, 0.8034, 0.2026, 0.8078, 0.2258, 0.8119, 0.2245, 0.8034, 0.2026, 0.8119, 0.2245, 0.8157, 0.2225, 0.8034, 0.2026, 0.8157, 0.2225, 0.819, 0.2199, 0.8034, 0.2026, 0.819, 0.2199, 0.8218, 0.2168, 0.8034, 0.2026, 0.8218, 0.2168, 0.8239, 0.2132, 0.8034, 0.2026, 0.8239, 0.2132, 0.8255, 0.2094, 0.8034, 0.2026, 0.8255, 0.2094, 0.8263, 0.2053, 0.8034, 0.2026, 0.8263, 0.2053, 0.8264, 0.2012, 0.8034, 0.2026, 0.8264, 0.2012, 0.8258, 0.1971, 0.8034, 0.2026, 0.8258, 0.1971, 0.8245, 0.1932, 0.8034, 0.2026, 0.8245, 0.1932, 0.8226, 0.1896, 0.8034, 0.2026, 0.8226, 0.1896, 0.82, 0.1863, 0.8034, 0.2026, 0.82, 0.1863, 0.8168, 0.1835, 0.8034, 0.2026, 0.8168, 0.1835, 0.8132, 0.1813, 0.8034, 0.2026, 0.8132, 0.1813, 0.8093, 0.1798, 0.8295, 0.1202, 0.8112, 0.1367, 0.8224, 0.1397, 0.845, 0.07842, 0.8192, 0.09493, 0.8369, 0.1001, 0.8572, 0.03091, 0.8329, 0.02363, 0.8285, 0.04755, 0.8034, 0.2026, 0.8093, 0.1798, 0.805, 0.179, 0.8224, 0.1397, 0.8078, 0.1574, 0.8157, 0.1593, 0.8369, 0.1001, 0.8151, 0.1161, 0.8295, 0.1202, 0.8538, 0.05469, 0.8237, 0.07234, 0.845, 0.07842, 0.8157, 0.1593, 0.805, 0.179, 0.8093, 0.1798, 0.7194, 0.0347, 0.7183, 0.03464, 0.7189, 0.03473, 0.6567, 0.06791, 0.6466, 0.07425, 0.6473, 0.07508, 0.1307, 0.8892, 0.0002465, 0.952, 0.1432, 0.9795, 0.7401, 0.9186, 0.6496, 0.9907, 0.7374, 0.9904, 0.5409, 0.9102, 0.4629, 0.9955, 0.5457, 0.9939, 0.2655, 0.8906, 0.3566, 0.9998, 0.3489, 0.8745, 0.5014, 0.2571, 0.6453, 0.158, 0.5538, 0.07322, 0.2715, 0.3039, 0.2856, 0.2002, 0.1471, 0.2009, 0.8254, 0.8934, 0.8888, 0.9732, 0.8966, 0.8999, 0.1471, 0.2009, 0.04606, 0.3354, 0.152, 0.4062, 0.2655, 0.8906, 0.1432, 0.9795, 0.2498, 0.9904, 0.3274, 0.08537, 0.5014, 0.2571, 0.4382, 0.02252, 0.2403, 0.06682, 0.1471, 0.2009, 0.2856, 0.2002, 0.5409, 0.9102, 0.6496, 0.9907, 0.6442, 0.8988, 0.4049, 0.4194, 0.5073, 0.4133, 0.5014, 0.2571, 0.8966, 0.8999, 0.9999, 0.9514, 0.9884, 0.8888, 0.03076, 0.1185, 0.1471, 0.2009, 0.08432, 0.04911, 0.5014, 0.2571, 0.5964, 0.3606, 0.6588, 0.2548, 0.7303, 0.5742, 0.6415, 0.7369, 0.7421, 0.7393, 0.2015, 0.5471, 0.2892, 0.7204, 0.31, 0.5558, 0.5303, 0.564, 0.4473, 0.7247, 0.5349, 0.7341, 0.8591, 0.5307, 0.8031, 0.7072, 0.8823, 0.7036, 0.9323, 0.524, 0.8823, 0.7036, 0.9617, 0.6962, 0.31, 0.5558, 0.3669, 0.7154, 0.3822, 0.5446, 0.2015, 0.5471, 0.05045, 0.6932, 0.1794, 0.714, 0.5303, 0.564, 0.6415, 0.7369, 0.6378, 0.5488, 0.2174, 0.46, 0.09138, 0.5207, 0.2015, 0.5471, 0.8385, 0.4489, 0.7945, 0.537, 0.8591, 0.5307, 0.7217, 0.4637, 0.6378, 0.5488, 0.7303, 0.5742, 0.5284, 0.4731, 0.6378, 0.5488, 0.6398, 0.4694, 0.908, 0.4329, 0.8591, 0.5307, 0.9323, 0.524, 0.3163, 0.4776, 0.2015, 0.5471, 0.31, 0.5558, 0.3163, 0.4776, 0.3822, 0.5446, 0.3847, 0.4793, 0.5284, 0.4731, 0.4498, 0.5514, 0.5303, 0.564, 0.8236, 0.984, 0.7401, 0.9186, 0.7374, 0.9904, 0.4474, 0.8871, 0.3566, 0.9998, 0.4629, 0.9955, 0.4473, 0.7247, 0.3489, 0.8745, 0.4474, 0.8871, 0.8254, 0.8934, 0.7421, 0.7393, 0.7401, 0.9186, 0.5349, 0.7341, 0.4474, 0.8871, 0.5409, 0.9102, 0.2892, 0.7204, 0.3489, 0.8745, 0.3669, 0.7154, 0.05045, 0.6932, 0.1307, 0.8892, 0.1794, 0.714, 0.8031, 0.7072, 0.7303, 0.5742, 0.7421, 0.7393, 0.7421, 0.7393, 0.6442, 0.8988, 0.7401, 0.9186, 0.5349, 0.7341, 0.6442, 0.8988, 0.6415, 0.7369, 0.3669, 0.7154, 0.4498, 0.5514, 0.3822, 0.5446, 0.9617, 0.6962, 0.8966, 0.8999, 0.9884, 0.8888, 0.1794, 0.714, 0.2655, 0.8906, 0.2892, 0.7204, 0.8823, 0.7036, 0.8254, 0.8934, 0.8966, 0.8999, 0.7945, 0.537, 0.7217, 0.4637, 0.7303, 0.5742, 0.4452, 0.477, 0.3822, 0.5446, 0.4498, 0.5514, 0.8078, 0.1574, 0.8112, 0.1367, 0.7996, 0.1356, 0.8151, 0.1161, 0.8192, 0.09493, 0.8009, 0.09269, 0.8285, 0.04755, 0.8027, 0.04466, 0.8018, 0.0697, 0.8078, 0.1574, 0.7997, 0.1569, 0.8007, 0.1789, 0.8112, 0.1367, 0.8151, 0.1161, 0.8001, 0.1144, 0.8237, 0.07234, 0.8018, 0.0697, 0.8009, 0.09269, 0.8329, 0.02363, 0.8032, 0.02023, 0.8027, 0.04466, 0.7996, 0.1356, 0.8001, 0.1144, 0.7849, 0.1151, 0.8018, 0.0697, 0.7798, 0.07042, 0.7823, 0.09332, 0.8032, 0.02023, 0.7741, 0.02189, 0.777, 0.04572, 0.7996, 0.1356, 0.7878, 0.1364, 0.7914, 0.1578, 0.8001, 0.1144, 0.8009, 0.09269, 0.7823, 0.09332, 0.8018, 0.0697, 0.8027, 0.04466, 0.777, 0.04572, 0.7997, 0.1569, 0.7914, 0.1578, 0.7964, 0.1797, 0.7849, 0.1151, 0.7698, 0.1182, 0.776, 0.1392, 0.7823, 0.09332, 0.7798, 0.07042, 0.7582, 0.07428, 0.7741, 0.02189, 0.7458, 0.02627, 0.7521, 0.05031, 0.7878, 0.1364, 0.776, 0.1392, 0.7833, 0.1601, 0.7823, 0.09332, 0.7639, 0.0967, 0.7698, 0.1182, 0.777, 0.04572, 0.7521, 0.05031, 0.7582, 0.07428, 0.7914, 0.1578, 0.7833, 0.1601, 0.7921, 0.1812, 0.776, 0.1392, 0.7698, 0.1182, 0.755, 0.1236, 0.7639, 0.0967, 0.7582, 0.07428, 0.7372, 0.08102, 0.7282, 0.05799, 0.7521, 0.05031, 0.7458, 0.02627, 0.7194, 0.0347, 0.7189, 0.03473, 0.7282, 0.05799, 0.776, 0.1392, 0.7646, 0.1439, 0.7755, 0.1639, 0.7639, 0.0967, 0.746, 0.1027, 0.755, 0.1236, 0.7521, 0.05031, 0.7282, 0.05799, 0.7372, 0.08102, 0.7833, 0.1601, 0.7755, 0.1639, 0.7882, 0.1835, 0.755, 0.1236, 0.7407, 0.1312, 0.7537, 0.1505, 0.746, 0.1027, 0.7372, 0.08102, 0.7171, 0.09043, 0.7282, 0.05799, 0.7189, 0.03473, 0.7183, 0.03464, 0.7183, 0.03464, 0.6937, 0.0467, 0.7054, 0.0685, 0.7646, 0.1439, 0.7537, 0.1505, 0.7682, 0.169, 0.746, 0.1027, 0.7287, 0.1112, 0.7407, 0.1312, 0.7282, 0.05799, 0.7054, 0.0685, 0.7171, 0.09043, 0.7882, 0.1835, 0.7755, 0.1639, 0.7682, 0.169, 0.7407, 0.1312, 0.7272, 0.1412, 0.7436, 0.1591, 0.7287, 0.1112, 0.7171, 0.09043, 0.6978, 0.1023, 0.6937, 0.0467, 0.67, 0.06042, 0.6837, 0.08135, 0.7537, 0.1505, 0.7436, 0.1591, 0.7617, 0.1756, 0.7407, 0.1312, 0.7287, 0.1112, 0.7121, 0.1222, 0.7054, 0.0685, 0.6837, 0.08135, 0.6978, 0.1023, 0.7682, 0.169, 0.7617, 0.1756, 0.7817, 0.1902, 0.7436, 0.1591, 0.7272, 0.1412, 0.7146, 0.1534, 0.7121, 0.1222, 0.6978, 0.1023, 0.6793, 0.1164, 0.6633, 0.09617, 0.6837, 0.08135, 0.6567, 0.06791, 0.6837, 0.08135, 0.67, 0.06042, 0.6567, 0.06791, 0.7436, 0.1591, 0.7346, 0.1696, 0.7563, 0.1835, 0.7272, 0.1412, 0.7121, 0.1222, 0.6963, 0.1355, 0.6837, 0.08135, 0.6633, 0.09617, 0.6793, 0.1164, 0.7817, 0.1902, 0.7617, 0.1756, 0.7563, 0.1835, 0.7346, 0.1696, 0.7146, 0.1534, 0.703, 0.1683, 0.6963, 0.1355, 0.6793, 0.1164, 0.6612, 0.1328, 0.6473, 0.07508, 0.6261, 0.09155, 0.6431, 0.1126, 0.7346, 0.1696, 0.7268, 0.1823, 0.7521, 0.1928, 0.6963, 0.1355, 0.6811, 0.1515, 0.703, 0.1683, 0.6633, 0.09617, 0.6431, 0.1126, 0.6612, 0.1328, 0.6466, 0.07425, 0.6244, 0.0894, 0.6261, 0.09155, 0.7563, 0.1835, 0.7521, 0.1928, 0.778, 0.1994, 0.7283, 0.2307, 0.704, 0.2479, 0.7183, 0.2627, 0.6815, 0.2692, 0.6614, 0.294, 0.6854, 0.3095, 0.6439, 0.3218, 0.6291, 0.3518, 0.6593, 0.3652, 0.7283, 0.2307, 0.7376, 0.2432, 0.7585, 0.2267, 0.6815, 0.2692, 0.7009, 0.2849, 0.7183, 0.2627, 0.6439, 0.3218, 0.6717, 0.3363, 0.6854, 0.3095, 0.6593, 0.3652, 0.6291, 0.3518, 0.6518, 0.3666, 0.6291, 0.3518, 0.6278, 0.3549, 0.6518, 0.3666, 0.7535, 0.2177, 0.7585, 0.2267, 0.7805, 0.2133, 0.7376, 0.2432, 0.7183, 0.2627, 0.7335, 0.2742, 0.7009, 0.2849, 0.6854, 0.3095, 0.709, 0.3214, 0.6717, 0.3363, 0.6593, 0.3652, 0.689, 0.3764, 0.7585, 0.2267, 0.7376, 0.2432, 0.7482, 0.2532, 0.7009, 0.2849, 0.7204, 0.2969, 0.7335, 0.2742, 0.6717, 0.3363, 0.6986, 0.3477, 0.709, 0.3214, 0.6572, 0.3702, 0.6857, 0.3867, 0.689, 0.3764, 0.7585, 0.2267, 0.7648, 0.2342, 0.7833, 0.2174, 0.7482, 0.2532, 0.7335, 0.2742, 0.7491, 0.2826, 0.7204, 0.2969, 0.709, 0.3214, 0.7322, 0.3299, 0.689, 0.3764, 0.7189, 0.3845, 0.7253, 0.356, 0.7482, 0.2532, 0.7597, 0.2608, 0.7722, 0.2401, 0.7204, 0.2969, 0.7401, 0.3056, 0.7491, 0.2826, 0.6986, 0.3477, 0.7253, 0.356, 0.7322, 0.3299, 0.6857, 0.3867, 0.7158, 0.3993, 0.7189, 0.3845, 0.7648, 0.2342, 0.7722, 0.2401, 0.7867, 0.2208, 0.7597, 0.2608, 0.7491, 0.2826, 0.765, 0.2883, 0.7401, 0.3056, 0.7322, 0.3299, 0.7552, 0.3352, 0.7189, 0.3845, 0.7487, 0.3893, 0.7517, 0.361, 0.7722, 0.2401, 0.7597, 0.2608, 0.7718, 0.2661, 0.7401, 0.3056, 0.7596, 0.3112, 0.765, 0.2883, 0.7253, 0.356, 0.7517, 0.361, 0.7552, 0.3352, 0.7158, 0.3993, 0.7471, 0.407, 0.7487, 0.3893, 0.7867, 0.2208, 0.7722, 0.2401, 0.7801, 0.2445, 0.7718, 0.2661, 0.765, 0.2883, 0.7809, 0.2913, 0.7596, 0.3112, 0.7552, 0.3352, 0.7779, 0.3375, 0.7487, 0.3893, 0.7781, 0.3903, 0.7776, 0.3627, 0.7801, 0.2445, 0.7718, 0.2661, 0.784, 0.2692, 0.7596, 0.3112, 0.7789, 0.314, 0.7809, 0.2913, 0.7517, 0.361, 0.7776, 0.3627, 0.7779, 0.3375, 0.7471, 0.407, 0.779, 0.4128, 0.7781, 0.3903, 0.7801, 0.2445, 0.7884, 0.2473, 0.7947, 0.2252, 0.784, 0.2692, 0.7809, 0.2913, 0.7965, 0.2919, 0.7789, 0.314, 0.7779, 0.3375, 0.7999, 0.3367, 0.7776, 0.3627, 0.7781, 0.3903, 0.8067, 0.3878, 0.7884, 0.2473, 0.784, 0.2692, 0.7961, 0.2703, 0.7809, 0.2913, 0.7789, 0.314, 0.7979, 0.3139, 0.7776, 0.3627, 0.8028, 0.3611, 0.7999, 0.3367, 0.779, 0.4128, 0.8109, 0.413, 0.8067, 0.3878, 0.7947, 0.2252, 0.7884, 0.2473, 0.7969, 0.2485, 0.7965, 0.2919, 0.8116, 0.2902, 0.808, 0.2695, 0.7979, 0.3139, 0.7999, 0.3367, 0.8211, 0.3331, 0.8067, 0.3878, 0.8342, 0.3819, 0.8271, 0.3564, 0.7961, 0.2703, 0.808, 0.2695, 0.8052, 0.2484, 0.7979, 0.3139, 0.816, 0.3112, 0.8116, 0.2902, 0.8028, 0.3611, 0.8271, 0.3564, 0.8211, 0.3331, 0.8109, 0.413, 0.8418, 0.4077, 0.8342, 0.3819, 0.7969, 0.2485, 0.8052, 0.2484, 0.8035, 0.2264, 0.8116, 0.2902, 0.826, 0.2864, 0.8192, 0.2668, 0.816, 0.3112, 0.8211, 0.3331, 0.8413, 0.3268, 0.8342, 0.3819, 0.8604, 0.3729, 0.8502, 0.3487, 0.8052, 0.2484, 0.808, 0.2695, 0.8192, 0.2668, 0.816, 0.3112, 0.8333, 0.3062, 0.826, 0.2864, 0.8271, 0.3564, 0.8502, 0.3487, 0.8413, 0.3268, 0.8418, 0.4077, 0.8707, 0.3973, 0.8604, 0.3729, 0.8035, 0.2264, 0.8052, 0.2484, 0.8132, 0.2468, 0.8192, 0.2668, 0.826, 0.2864, 0.8393, 0.2805, 0.8333, 0.3062, 0.8413, 0.3268, 0.8601, 0.3178, 0.8604, 0.3729, 0.885, 0.3607, 0.8719, 0.3382, 0.8192, 0.2668, 0.8298, 0.2625, 0.8207, 0.244, 0.8333, 0.3062, 0.8494, 0.2988, 0.8393, 0.2805, 0.8502, 0.3487, 0.8719, 0.3382, 0.8601, 0.3178, 0.885, 0.3607, 0.8604, 0.3729, 0.8933, 0.3854, 0.8604, 0.3729, 0.8707, 0.3973, 0.8933, 0.3854, 0.8078, 0.2258, 0.8132, 0.2468, 0.8207, 0.244, 0.8298, 0.2625, 0.8393, 0.2805, 0.8515, 0.2727, 0.8494, 0.2988, 0.8601, 0.3178, 0.8774, 0.3063, 0.885, 0.3607, 0.908, 0.3454, 0.8919, 0.3248, 0.8207, 0.244, 0.8298, 0.2625, 0.8394, 0.2565, 0.8494, 0.2988, 0.8642, 0.2891, 0.8515, 0.2727, 0.8719, 0.3382, 0.8919, 0.3248, 0.8774, 0.3063, 0.885, 0.3607, 0.8976, 0.383, 0.9227, 0.365, 0.8119, 0.2245, 0.8207, 0.244, 0.8275, 0.24, 0.8515, 0.2727, 0.8623, 0.2632, 0.8478, 0.2492, 0.8642, 0.2891, 0.8774, 0.3063, 0.8928, 0.2924, 0.908, 0.3454, 0.9289, 0.327, 0.9099, 0.3087, 0.8275, 0.24, 0.8394, 0.2565, 0.8478, 0.2492, 0.8642, 0.2891, 0.8772, 0.2773, 0.8623, 0.2632, 0.8919, 0.3248, 0.9099, 0.3087, 0.8928, 0.2924, 0.908, 0.3454, 0.9227, 0.365, 0.9441, 0.3423, 0.8157, 0.2225, 0.8275, 0.24, 0.8335, 0.235, 0.8478, 0.2492, 0.8623, 0.2632, 0.8713, 0.2521, 0.8772, 0.2773, 0.8928, 0.2924, 0.9061, 0.2764, 0.9289, 0.327, 0.9473, 0.3055, 0.9255, 0.29, 0.8478, 0.2492, 0.8549, 0.2407, 0.8386, 0.2291, 0.8772, 0.2773, 0.8882, 0.2638, 0.8713, 0.2521, 0.9099, 0.3087, 0.9255, 0.29, 0.9061, 0.2764, 0.9289, 0.327, 0.9441, 0.3423, 0.9609, 0.3157, 0.8335, 0.235, 0.8386, 0.2291, 0.8218, 0.2168, 0.8713, 0.2521, 0.8786, 0.2398, 0.8605, 0.2312, 0.8882, 0.2638, 0.9061, 0.2764, 0.9168, 0.2583, 0.9473, 0.3055, 0.9624, 0.2812, 0.9383, 0.2689, 0.8549, 0.2407, 0.8605, 0.2312, 0.8426, 0.2225, 0.8882, 0.2638, 0.8972, 0.2487, 0.8786, 0.2398, 0.9255, 0.29, 0.9383, 0.2689, 0.9168, 0.2583, 0.9473, 0.3055, 0.9609, 0.3157, 0.9725, 0.2865, 0.8218, 0.2168, 0.8386, 0.2291, 0.8426, 0.2225, 0.8786, 0.2398, 0.8837, 0.2265, 0.8645, 0.2209, 0.8972, 0.2487, 0.9168, 0.2583, 0.9247, 0.2388, 0.9383, 0.2689, 0.9624, 0.2812, 0.9738, 0.2545, 0.8426, 0.2225, 0.8605, 0.2312, 0.8645, 0.2209, 0.8972, 0.2487, 0.9036, 0.2322, 0.8837, 0.2265, 0.9383, 0.2689, 0.9478, 0.2459, 0.9247, 0.2388, 0.9624, 0.2812, 0.9725, 0.2865, 0.9788, 0.2562, 0.8239, 0.2132, 0.8426, 0.2225, 0.8453, 0.2153, 0.8837, 0.2265, 0.8866, 0.2124, 0.8667, 0.2101, 0.9036, 0.2322, 0.9247, 0.2388, 0.9294, 0.2179, 0.9478, 0.2459, 0.9738, 0.2545, 0.9813, 0.226, 0.8645, 0.2209, 0.8667, 0.2101, 0.8469, 0.2078, 0.9036, 0.2322, 0.9073, 0.2149, 0.8866, 0.2124, 0.9478, 0.2459, 0.9539, 0.2213, 0.9294, 0.2179, 0.9738, 0.2545, 0.9788, 0.2562, 0.9829, 0.2264, 0.8453, 0.2153, 0.8469, 0.2078, 0.8263, 0.2053, 0.8866, 0.2124, 0.8872, 0.198, 0.8671, 0.199, 0.9073, 0.2149, 0.9294, 0.2179, 0.9306, 0.1963, 0.9557, 0.1956, 0.9539, 0.2213, 0.9844, 0.2082, 0.9539, 0.2213, 0.9813, 0.226, 0.9844, 0.2082, 0.8469, 0.2078, 0.8667, 0.2101, 0.8671, 0.199, 0.8866, 0.2124, 0.9073, 0.2149, 0.9081, 0.197, 0.9539, 0.2213, 0.9557, 0.1956, 0.9306, 0.1963, 0.8469, 0.2078, 0.8471, 0.2001, 0.8264, 0.2012, 0.8872, 0.198, 0.8853, 0.1836, 0.8656, 0.188, 0.9081, 0.197, 0.9306, 0.1963, 0.9281, 0.1746, 0.9528, 0.1695, 0.9557, 0.1956, 0.9781, 0.1682, 0.9557, 0.1956, 0.9835, 0.1958, 0.9781, 0.1682, 0.8671, 0.199, 0.8656, 0.188, 0.8461, 0.1925, 0.8872, 0.198, 0.9081, 0.197, 0.9058, 0.1791, 0.9557, 0.1956, 0.9528, 0.1695, 0.9281, 0.1746, 0.8471, 0.2001, 0.8461, 0.1925, 0.8258, 0.1971, 0.8853, 0.1836, 0.881, 0.1697, 0.8623, 0.1774, 0.9058, 0.1791, 0.9281, 0.1746, 0.9218, 0.1535, 0.9777, 0.1646, 0.9695, 0.1343, 0.9454, 0.1441, 0.8656, 0.188, 0.8623, 0.1774, 0.8437, 0.1851, 0.9058, 0.1791, 0.9006, 0.1618, 0.881, 0.1697, 0.9528, 0.1695, 0.9454, 0.1441, 0.9218, 0.1535, 0.8461, 0.1925, 0.8437, 0.1851, 0.8245, 0.1932, 0.8623, 0.1774, 0.881, 0.1697, 0.8744, 0.1567, 0.9006, 0.1618, 0.9218, 0.1535, 0.9121, 0.1338, 0.9695, 0.1343, 0.9556, 0.1071, 0.9337, 0.1204, 0.8437, 0.1851, 0.8623, 0.1774, 0.8572, 0.1675, 0.881, 0.1697, 0.9006, 0.1618, 0.8925, 0.1455, 0.9454, 0.1441, 0.9337, 0.1204, 0.9121, 0.1338, 0.8245, 0.1932, 0.8437, 0.1851, 0.8401, 0.1782, 0.8572, 0.1675, 0.8744, 0.1567, 0.8657, 0.1449, 0.8925, 0.1455, 0.9121, 0.1338, 0.899, 0.116, 0.9337, 0.1204, 0.9556, 0.1071, 0.9377, 0.08226, 0.8572, 0.1675, 0.8504, 0.1585, 0.8354, 0.172, 0.8925, 0.1455, 0.8817, 0.1309, 0.8657, 0.1449, 0.9337, 0.1204, 0.918, 0.09934, 0.899, 0.116, 0.8401, 0.1782, 0.8354, 0.172, 0.82, 0.1863, 0.8657, 0.1449, 0.8551, 0.1347, 0.8423, 0.1507, 0.8817, 0.1309, 0.899, 0.116, 0.8833, 0.1005, 0.9377, 0.08226, 0.9157, 0.0611, 0.8994, 0.08084, 0.8504, 0.1585, 0.8423, 0.1507, 0.8296, 0.1667, 0.8817, 0.1309, 0.8686, 0.1182, 0.8551, 0.1347, 0.918, 0.09934, 0.8994, 0.08084, 0.8833, 0.1005, 0.8354, 0.172, 0.8296, 0.1667, 0.8168, 0.1835, 0.8551, 0.1347, 0.8429, 0.1264, 0.8328, 0.1444, 0.8686, 0.1182, 0.8833, 0.1005, 0.8651, 0.08793, 0.8994, 0.08084, 0.9157, 0.0611, 0.8906, 0.04413, 0.8423, 0.1507, 0.8328, 0.1444, 0.823, 0.1624, 0.8686, 0.1182, 0.8535, 0.1078, 0.8429, 0.1264, 0.8994, 0.08084, 0.8777, 0.06589, 0.8651, 0.08793, 0.8296, 0.1667, 0.823, 0.1624, 0.8132, 0.1813, 0.8429, 0.1264, 0.8295, 0.1202, 0.8224, 0.1397, 0.8535, 0.1078, 0.8651, 0.08793, 0.845, 0.07842, 0.8777, 0.06589, 0.8906, 0.04413, 0.8623, 0.03224, 0.8328, 0.1444, 0.8224, 0.1397, 0.8157, 0.1593, 0.8535, 0.1078, 0.8369, 0.1001, 0.8295, 0.1202, 0.8777, 0.06589, 0.8538, 0.05469, 0.845, 0.07842, 0.8132, 0.1813, 0.823, 0.1624, 0.8157, 0.1593, 0.8295, 0.1202, 0.8151, 0.1161, 0.8112, 0.1367, 0.845, 0.07842, 0.8237, 0.07234, 0.8192, 0.09493, 0.8285, 0.04755, 0.8538, 0.05469, 0.8572, 0.03091, 0.8538, 0.05469, 0.8623, 0.03224, 0.8572, 0.03091, 0.8224, 0.1397, 0.8112, 0.1367, 0.8078, 0.1574, 0.8369, 0.1001, 0.8192, 0.09493, 0.8151, 0.1161, 0.8538, 0.05469, 0.8285, 0.04755, 0.8237, 0.07234, 0.8157, 0.1593, 0.8078, 0.1574, 0.805, 0.179, 0.1307, 0.8892, 0.01419, 0.8884, 0.0002465, 0.952, 0.7401, 0.9186, 0.6442, 0.8988, 0.6496, 0.9907, 0.5409, 0.9102, 0.4474, 0.8871, 0.4629, 0.9955, 0.2655, 0.8906, 0.2498, 0.9904, 0.3566, 0.9998, 0.5538, 0.07322, 0.4382, 0.02252, 0.5014, 0.2571, 0.5014, 0.2571, 0.6588, 0.2548, 0.6453, 0.158, 0.152, 0.4062, 0.2288, 0.3677, 0.1471, 0.2009, 0.2288, 0.3677, 0.2715, 0.3039, 0.1471, 0.2009, 0.8254, 0.8934, 0.8236, 0.984, 0.8888, 0.9732, 0.1471, 0.2009, 0.0131, 0.2067, 0.04606, 0.3354, 0.2655, 0.8906, 0.1307, 0.8892, 0.1432, 0.9795, 0.3274, 0.08537, 0.3037, 0.2564, 0.5014, 0.2571, 0.2403, 0.06682, 0.143, 0.03019, 0.1471, 0.2009, 0.5409, 0.9102, 0.5457, 0.9939, 0.6496, 0.9907, 0.5014, 0.2571, 0.3037, 0.2564, 0.3312, 0.3907, 0.3312, 0.3907, 0.4049, 0.4194, 0.5014, 0.2571, 0.8966, 0.8999, 0.8888, 0.9732, 0.9999, 0.9514, 0.0131, 0.2067, 0.1471, 0.2009, 0.03076, 0.1185, 0.1471, 0.2009, 0.143, 0.03019, 0.08432, 0.04911, 0.5014, 0.2571, 0.5073, 0.4133, 0.5964, 0.3606, 0.7303, 0.5742, 0.6378, 0.5488, 0.6415, 0.7369, 0.2015, 0.5471, 0.1794, 0.714, 0.2892, 0.7204, 0.5303, 0.564, 0.4498, 0.5514, 0.4473, 0.7247, 0.8591, 0.5307, 0.7945, 0.537, 0.8031, 0.7072, 0.9323, 0.524, 0.8591, 0.5307, 0.8823, 0.7036, 0.31, 0.5558, 0.2892, 0.7204, 0.3669, 0.7154, 0.2015, 0.5471, 0.09138, 0.5207, 0.05045, 0.6932, 0.5303, 0.564, 0.5349, 0.7341, 0.6415, 0.7369, 0.2174, 0.46, 0.1183, 0.4326, 0.09138, 0.5207, 0.8385, 0.4489, 0.7701, 0.4599, 0.7945, 0.537, 0.7217, 0.4637, 0.6398, 0.4694, 0.6378, 0.5488, 0.5284, 0.4731, 0.5303, 0.564, 0.6378, 0.5488, 0.908, 0.4329, 0.8385, 0.4489, 0.8591, 0.5307, 0.3163, 0.4776, 0.2174, 0.46, 0.2015, 0.5471, 0.3163, 0.4776, 0.31, 0.5558, 0.3822, 0.5446, 0.5284, 0.4731, 0.4452, 0.477, 0.4498, 0.5514, 0.8236, 0.984, 0.8254, 0.8934, 0.7401, 0.9186, 0.4474, 0.8871, 0.3489, 0.8745, 0.3566, 0.9998, 0.4473, 0.7247, 0.3669, 0.7154, 0.3489, 0.8745, 0.8254, 0.8934, 0.8031, 0.7072, 0.7421, 0.7393, 0.5349, 0.7341, 0.4473, 0.7247, 0.4474, 0.8871, 0.2892, 0.7204, 0.2655, 0.8906, 0.3489, 0.8745, 0.05045, 0.6932, 0.01419, 0.8884, 0.1307, 0.8892, 0.8031, 0.7072, 0.7945, 0.537, 0.7303, 0.5742, 0.7421, 0.7393, 0.6415, 0.7369, 0.6442, 0.8988, 0.5349, 0.7341, 0.5409, 0.9102, 0.6442, 0.8988, 0.3669, 0.7154, 0.4473, 0.7247, 0.4498, 0.5514, 0.9617, 0.6962, 0.8823, 0.7036, 0.8966, 0.8999, 0.1794, 0.714, 0.1307, 0.8892, 0.2655, 0.8906, 0.8823, 0.7036, 0.8031, 0.7072, 0.8254, 0.8934, 0.7945, 0.537, 0.7701, 0.4599, 0.7217, 0.4637, 0.4452, 0.477, 0.3847, 0.4793, 0.3822, 0.5446])
me_007.materials.append(mat_x)
me_007.use_remesh_preserve_volume = False
me_007.use_remesh_preserve_attributes = False
me_007.use_mirror_vertex_groups = False
me_007.update()

# ---- objects
ob_thighr = bpy.data.objects.new('thighR球', me_007)

# ---- transforms, parenting, visibility, modifiers, constraints
ob_thighr.location = (0.0, 0.0, 0.0)
ob_thighr.lineart.crease_threshold = 0.0

# ---- collection membership
col_collection_1.objects.link(ob_thighr)

# ---- scene / render settings (as saved in the file)
scene.frame_start = 1; scene.frame_end = 250; scene.frame_set(1)
scene.render.engine = 'BLENDER_EEVEE_NEXT'
scene.render.resolution_percentage = 50
scene.render.dither_intensity = 0.0
scene.cycles.use_denoising = False
scene.cycles.samples = 128
scene.cycles.sampling_pattern = 'TABULATED_SOBOL'
scene.cycles.use_adaptive_sampling = False
scene.cycles.use_light_tree = False
scene.cycles.blur_glossy = 0.0
scene.cycles.sample_clamp_indirect = 0.0
scene.view_settings.view_transform = 'Standard'
bpy.context.view_layer.update()

# ---- added for rendering (the .blend has no active camera and no usable light): camera, sun
cam_auto = bpy.data.cameras.new('AutoCamera')
cam_auto.lens = 50.0
cam_auto.sensor_width = 36.0
cam_auto.clip_end = 1000.0
ob_auto_camera = bpy.data.objects.new('AutoCamera', cam_auto)
scene.collection.objects.link(ob_auto_camera)
ob_auto_camera.location = (2.98878, -3.52519, 1.57321)
ob_auto_camera.rotation_euler = (1.09748, -7.21219e-08, 0.694738)
scene.camera = ob_auto_camera
light_auto_sun = bpy.data.lights.new('AutoSun', 'SUN')
light_auto_sun.energy = 3.0
light_auto_sun.angle = 0.0523599
ob_auto_sun = bpy.data.objects.new('AutoSun', light_auto_sun)
scene.collection.objects.link(ob_auto_sun)
ob_auto_sun.rotation_euler = (0.872665, 0.174533, 0.523599)
bpy.context.view_layer.update()
